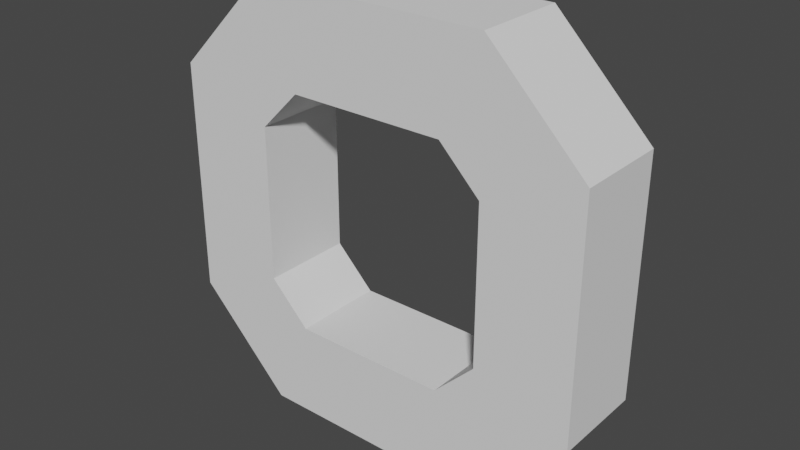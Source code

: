 # Source: letter_O.blend  (saved by Blender 2.81.16; exported with 4.5.12 LTS)
import bpy
from mathutils import Matrix  # noqa: F401  (used for matrix-valued properties, if any)

bpy.ops.wm.read_factory_settings(use_empty=True)
scene = bpy.context.scene
scene.name = 'Scene'

# ---- collections
col_collection = bpy.data.collections.new('Collection'); scene.collection.children.link(col_collection)

# ---- world
world_world = bpy.data.worlds.new('World'); scene.world = world_world
world_world.use_nodes = True; world_world.node_tree.nodes.clear()
_N = world_world.node_tree.nodes; _L = world_world.node_tree.links
n0 = _N.new('ShaderNodeOutputWorld'); n0.name = 'World Output'; n0.location = (300, 300)
n1 = _N.new('ShaderNodeBackground'); n1.name = 'Background'; n1.location = (10, 300)
n1.inputs[0].default_value = (0.05088, 0.05088, 0.05088, 1.0)
_L.new(n1.outputs[0], n0.inputs[0])
n0.is_active_output = True
world_world.color = (0.05088, 0.05088, 0.05088)
world_world.use_sun_shadow = False
world_world.sun_shadow_jitter_overblur = 0.0

# ---- meshes
me_cube_001 = bpy.data.meshes.new('Cube.001')
me_cube_001.from_pydata([(-0.5545, -0.2183, -0.3651), (-0.3651, -0.2183, -0.5545), (-0.3651, -0.2183, 0.5545), (-0.5545, -0.2183, 0.3651), (-0.3651, 0.2183, -0.5545), (-0.5545, 0.2183, -0.3651), (-0.5545, 0.2183, 0.3651), (-0.3651, 0.2183, 0.5545), (0.3651, -0.2183, -0.5545), (0.5545, -0.2183, -0.3651), (0.5545, -0.2183, 0.3651), (0.3651, -0.2183, 0.5545), (0.5545, 0.2183, -0.3651), (0.3651, 0.2183, -0.5545), (0.3651, 0.2183, 0.5545), (0.5545, 0.2183, 0.3651), (-1.0, 0.2183, -0.5496), (-0.5496, 0.2183, -1.0), (-0.5496, -0.2183, -1.0), (-1.0, -0.2183, -0.5496), (-1.0, -0.2183, 0.5496), (-0.5496, -0.2183, 1.0), (-0.5496, 0.2183, 1.0), (-1.0, 0.2183, 0.5496), (1.0, -0.2183, -0.5496), (0.5496, -0.2183, -1.0), (0.5496, 0.2183, -1.0), (1.0, 0.2183, -0.5496), (1.0, 0.2183, 0.5496), (0.5496, 0.2183, 1.0), (0.5496, -0.2183, 1.0), (1.0, -0.2183, 0.5496)], [], [(8, 9, 12, 13), (27, 28, 31, 24), (29, 22, 21, 30), (19, 20, 23, 16), (1, 8, 13, 4), (17, 18, 19, 16), (21, 22, 23, 20), (25, 26, 27, 24), (29, 30, 31, 28), (17, 26, 25, 18), (5, 4, 17, 16), (1, 0, 19, 18), (3, 2, 21, 20), (7, 6, 23, 22), (9, 8, 25, 24), (13, 12, 27, 26), (15, 14, 29, 28), (11, 10, 31, 30), (4, 13, 26, 17), (8, 1, 18, 25), (0, 3, 20, 19), (6, 5, 16, 23), (10, 9, 24, 31), (2, 11, 30, 21), (14, 7, 22, 29), (12, 15, 28, 27), (9, 10, 15, 12), (10, 11, 14, 15), (11, 2, 7, 14), (2, 3, 6, 7), (3, 0, 5, 6), (0, 1, 4, 5)])
_uv = me_cube_001.uv_layers.new(name='UVMap')
_uv.uv.foreach_set('vector', [0.4307, 0.8294, 0.4544, 0.8057, 0.4544, 0.4443, 0.4307, 0.4206, 0.4313, 0.5, 0.5687, 0.5, 0.5687, 0.75, 0.4313, 0.75, 0.6813, 0.5, 0.8187, 0.5, 0.8187, 0.75, 0.6813, 0.75, 0.4313, 0.0, 0.5687, 0.0, 0.5687, 0.25, 0.4313, 0.25, 0.4307, 0.9206, 0.4307, 0.8294, 0.4307, 0.4206, 0.4307, 0.3294, 0.1813, 0.5, 0.1813, 0.75, 0.125, 0.75, 0.125, 0.5, 0.8187, 0.75, 0.8187, 0.5, 0.875, 0.5, 0.875, 0.75, 0.3187, 0.75, 0.3187, 0.5, 0.4313, 0.5, 0.4313, 0.75, 0.6813, 0.5, 0.6813, 0.75, 0.5687, 0.75, 0.5687, 0.5, 0.1813, 0.5, 0.3187, 0.5, 0.3187, 0.75, 0.1813, 0.75, 0.4544, 0.3057, 0.4307, 0.3294, 0.375, 0.3063, 0.4313, 0.25, 0.4307, 0.9206, 0.4544, 0.9443, 0.4313, 1.0, 0.375, 0.9437, 0.5456, 0.9443, 0.5693, 0.9206, 0.625, 0.9437, 0.5687, 1.0, 0.5693, 0.3294, 0.5456, 0.3057, 0.5687, 0.25, 0.625, 0.3063, 0.4544, 0.8057, 0.4307, 0.8294, 0.375, 0.8063, 0.4313, 0.75, 0.4307, 0.4206, 0.4544, 0.4443, 0.4313, 0.5, 0.375, 0.4437, 0.5456, 0.4443, 0.5693, 0.4206, 0.625, 0.4437, 0.5687, 0.5, 0.5693, 0.8294, 0.5456, 0.8057, 0.5687, 0.75, 0.625, 0.8063, 0.4307, 0.3294, 0.4307, 0.4206, 0.375, 0.4437, 0.375, 0.3063, 0.4307, 0.8294, 0.4307, 0.9206, 0.375, 0.9437, 0.375, 0.8063, 0.4544, 0.9443, 0.5456, 0.9443, 0.5687, 1.0, 0.4313, 1.0, 0.5456, 0.3057, 0.4544, 0.3057, 0.4313, 0.25, 0.5687, 0.25, 0.5456, 0.8057, 0.4544, 0.8057, 0.4313, 0.75, 0.5687, 0.75, 0.5693, 0.9206, 0.5693, 0.8294, 0.625, 0.8063, 0.625, 0.9437, 0.5693, 0.4206, 0.5693, 0.3294, 0.625, 0.3063, 0.625, 0.4437, 0.4544, 0.4443, 0.5456, 0.4443, 0.5687, 0.5, 0.4313, 0.5, 0.4544, 0.8057, 0.5456, 0.8057, 0.5456, 0.4443, 0.4544, 0.4443, 0.5456, 0.8057, 0.5693, 0.8294, 0.5693, 0.4206, 0.5456, 0.4443, 0.5693, 0.8294, 0.5693, 0.9206, 0.5693, 0.3294, 0.5693, 0.4206, 0.5693, 0.9206, 0.5456, 0.9443, 0.5456, 0.3057, 0.5693, 0.3294, 0.5456, 0.9443, 0.4544, 0.9443, 0.4544, 0.3057, 0.5456, 0.3057, 0.4544, 0.9443, 0.4307, 0.9206, 0.4307, 0.3294, 0.4544, 0.3057])
me_cube_001.use_remesh_fix_poles = True
me_cube_001.use_remesh_preserve_attributes = False
me_cube_001.use_mirror_vertex_groups = False
me_cube_001.update()

# ---- objects
ob_cube = bpy.data.objects.new('Cube', me_cube_001)

# ---- transforms, parenting, visibility, modifiers, constraints
ob_cube.location = (0.0, 0.0, 0.0)
ob_cube.lineart.crease_threshold = 0.0

# ---- collection membership
col_collection.objects.link(ob_cube)

# ---- scene / render settings (as saved in the file)
scene.frame_start = 1; scene.frame_end = 250; scene.frame_set(1)
scene.render.engine = 'BLENDER_EEVEE_NEXT'
scene.cycles.use_denoising = False
scene.cycles.samples = 128
scene.cycles.sampling_pattern = 'TABULATED_SOBOL'
scene.cycles.use_adaptive_sampling = False
scene.cycles.use_light_tree = False
scene.view_settings.view_transform = 'Filmic'
bpy.context.view_layer.update()

# ---- added for rendering (the .blend has no active camera and no usable light): camera, sun
cam_auto = bpy.data.cameras.new('AutoCamera')
cam_auto.lens = 50.0
cam_auto.sensor_width = 36.0
cam_auto.clip_end = 1000.0
ob_auto_camera = bpy.data.objects.new('AutoCamera', cam_auto)
scene.collection.objects.link(ob_auto_camera)
ob_auto_camera.location = (2.64792, -3.1775, 2.11833)
ob_auto_camera.rotation_euler = (1.09748, -7.21219e-08, 0.694738)
scene.camera = ob_auto_camera
light_auto_sun = bpy.data.lights.new('AutoSun', 'SUN')
light_auto_sun.energy = 3.0
light_auto_sun.angle = 0.0523599
ob_auto_sun = bpy.data.objects.new('AutoSun', light_auto_sun)
scene.collection.objects.link(ob_auto_sun)
ob_auto_sun.rotation_euler = (0.872665, 0.174533, 0.523599)
bpy.context.view_layer.update()

